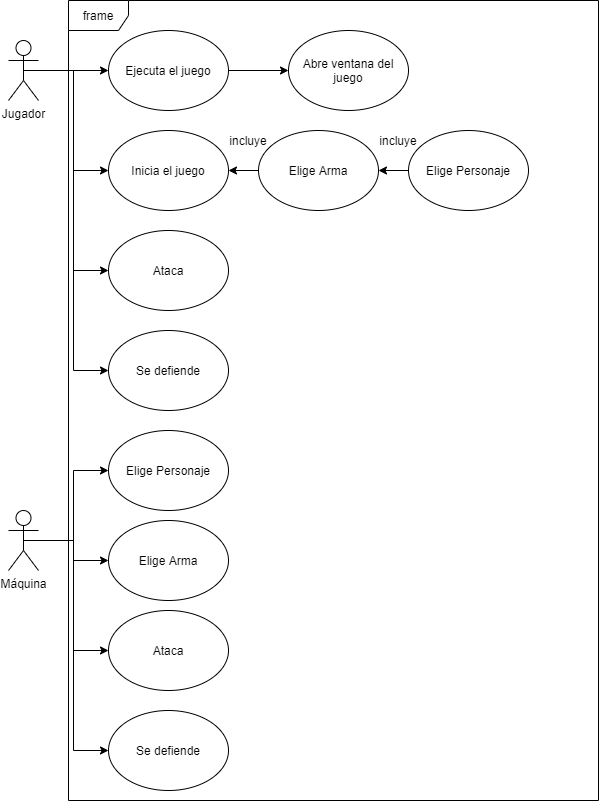

The diagram above was exported from draw.io. Its source (the exported page's mxGraphModel, read from the mxfile embedded in the PNG):
<mxGraphModel dx="1422" dy="794" grid="1" gridSize="10" guides="1" tooltips="1" connect="1" arrows="1" fold="1" page="1" pageScale="1" pageWidth="827" pageHeight="1169" math="0" shadow="0">
  <root>
    <mxCell id="0" />
    <mxCell id="1" parent="0" />
    <mxCell id="XBzKx_A9qEONQjEDWA0E-7" style="edgeStyle=orthogonalEdgeStyle;rounded=0;orthogonalLoop=1;jettySize=auto;html=1;exitX=0.5;exitY=0.5;exitDx=0;exitDy=0;exitPerimeter=0;entryX=0;entryY=0.5;entryDx=0;entryDy=0;" parent="1" source="XBzKx_A9qEONQjEDWA0E-1" target="XBzKx_A9qEONQjEDWA0E-2" edge="1">
      <mxGeometry relative="1" as="geometry" />
    </mxCell>
    <mxCell id="XBzKx_A9qEONQjEDWA0E-20" style="edgeStyle=orthogonalEdgeStyle;rounded=0;orthogonalLoop=1;jettySize=auto;html=1;exitX=0.5;exitY=0.5;exitDx=0;exitDy=0;exitPerimeter=0;entryX=0;entryY=0.5;entryDx=0;entryDy=0;" parent="1" source="XBzKx_A9qEONQjEDWA0E-1" target="XBzKx_A9qEONQjEDWA0E-6" edge="1">
      <mxGeometry relative="1" as="geometry" />
    </mxCell>
    <mxCell id="XBzKx_A9qEONQjEDWA0E-23" style="edgeStyle=orthogonalEdgeStyle;rounded=0;orthogonalLoop=1;jettySize=auto;html=1;exitX=0.5;exitY=0.5;exitDx=0;exitDy=0;exitPerimeter=0;entryX=0;entryY=0.5;entryDx=0;entryDy=0;" parent="1" source="XBzKx_A9qEONQjEDWA0E-1" target="XBzKx_A9qEONQjEDWA0E-21" edge="1">
      <mxGeometry relative="1" as="geometry" />
    </mxCell>
    <mxCell id="XBzKx_A9qEONQjEDWA0E-24" style="edgeStyle=orthogonalEdgeStyle;rounded=0;orthogonalLoop=1;jettySize=auto;html=1;exitX=0.5;exitY=0.5;exitDx=0;exitDy=0;exitPerimeter=0;entryX=0;entryY=0.5;entryDx=0;entryDy=0;" parent="1" source="XBzKx_A9qEONQjEDWA0E-1" target="XBzKx_A9qEONQjEDWA0E-22" edge="1">
      <mxGeometry relative="1" as="geometry" />
    </mxCell>
    <mxCell id="XBzKx_A9qEONQjEDWA0E-1" value="Jugador" style="shape=umlActor;verticalLabelPosition=bottom;verticalAlign=top;html=1;outlineConnect=0;" parent="1" vertex="1">
      <mxGeometry x="50" y="130" width="30" height="60" as="geometry" />
    </mxCell>
    <mxCell id="XBzKx_A9qEONQjEDWA0E-5" style="edgeStyle=orthogonalEdgeStyle;rounded=0;orthogonalLoop=1;jettySize=auto;html=1;exitX=1;exitY=0.5;exitDx=0;exitDy=0;entryX=0;entryY=0.5;entryDx=0;entryDy=0;" parent="1" source="XBzKx_A9qEONQjEDWA0E-2" target="XBzKx_A9qEONQjEDWA0E-3" edge="1">
      <mxGeometry relative="1" as="geometry" />
    </mxCell>
    <mxCell id="XBzKx_A9qEONQjEDWA0E-2" value="Ejecuta el juego" style="ellipse;whiteSpace=wrap;html=1;" parent="1" vertex="1">
      <mxGeometry x="150" y="120" width="120" height="80" as="geometry" />
    </mxCell>
    <mxCell id="XBzKx_A9qEONQjEDWA0E-3" value="Abre ventana del juego" style="ellipse;whiteSpace=wrap;html=1;" parent="1" vertex="1">
      <mxGeometry x="330" y="120" width="120" height="80" as="geometry" />
    </mxCell>
    <mxCell id="XBzKx_A9qEONQjEDWA0E-6" value="Inicia el juego" style="ellipse;whiteSpace=wrap;html=1;" parent="1" vertex="1">
      <mxGeometry x="150" y="220" width="120" height="80" as="geometry" />
    </mxCell>
    <mxCell id="XBzKx_A9qEONQjEDWA0E-14" style="edgeStyle=orthogonalEdgeStyle;rounded=0;orthogonalLoop=1;jettySize=auto;html=1;exitX=0;exitY=0.5;exitDx=0;exitDy=0;entryX=1;entryY=0.5;entryDx=0;entryDy=0;" parent="1" source="XBzKx_A9qEONQjEDWA0E-8" target="XBzKx_A9qEONQjEDWA0E-6" edge="1">
      <mxGeometry relative="1" as="geometry" />
    </mxCell>
    <mxCell id="XBzKx_A9qEONQjEDWA0E-8" value="Elige Arma" style="ellipse;whiteSpace=wrap;html=1;" parent="1" vertex="1">
      <mxGeometry x="300" y="220" width="120" height="80" as="geometry" />
    </mxCell>
    <mxCell id="XBzKx_A9qEONQjEDWA0E-15" style="edgeStyle=orthogonalEdgeStyle;rounded=0;orthogonalLoop=1;jettySize=auto;html=1;exitX=0;exitY=0.5;exitDx=0;exitDy=0;entryX=1;entryY=0.5;entryDx=0;entryDy=0;" parent="1" source="XBzKx_A9qEONQjEDWA0E-9" target="XBzKx_A9qEONQjEDWA0E-8" edge="1">
      <mxGeometry relative="1" as="geometry" />
    </mxCell>
    <mxCell id="XBzKx_A9qEONQjEDWA0E-9" value="Elige Personaje" style="ellipse;whiteSpace=wrap;html=1;" parent="1" vertex="1">
      <mxGeometry x="450" y="220" width="120" height="80" as="geometry" />
    </mxCell>
    <mxCell id="XBzKx_A9qEONQjEDWA0E-18" style="edgeStyle=orthogonalEdgeStyle;rounded=0;orthogonalLoop=1;jettySize=auto;html=1;exitX=0.5;exitY=0.5;exitDx=0;exitDy=0;exitPerimeter=0;entryX=0;entryY=0.5;entryDx=0;entryDy=0;" parent="1" source="XBzKx_A9qEONQjEDWA0E-12" target="XBzKx_A9qEONQjEDWA0E-16" edge="1">
      <mxGeometry relative="1" as="geometry" />
    </mxCell>
    <mxCell id="XBzKx_A9qEONQjEDWA0E-19" style="edgeStyle=orthogonalEdgeStyle;rounded=0;orthogonalLoop=1;jettySize=auto;html=1;exitX=0.5;exitY=0.5;exitDx=0;exitDy=0;exitPerimeter=0;" parent="1" source="XBzKx_A9qEONQjEDWA0E-12" target="XBzKx_A9qEONQjEDWA0E-17" edge="1">
      <mxGeometry relative="1" as="geometry" />
    </mxCell>
    <mxCell id="XBzKx_A9qEONQjEDWA0E-27" style="edgeStyle=orthogonalEdgeStyle;rounded=0;orthogonalLoop=1;jettySize=auto;html=1;exitX=0.5;exitY=0.5;exitDx=0;exitDy=0;exitPerimeter=0;entryX=0;entryY=0.5;entryDx=0;entryDy=0;" parent="1" source="XBzKx_A9qEONQjEDWA0E-12" target="XBzKx_A9qEONQjEDWA0E-25" edge="1">
      <mxGeometry relative="1" as="geometry" />
    </mxCell>
    <mxCell id="XBzKx_A9qEONQjEDWA0E-28" style="edgeStyle=orthogonalEdgeStyle;rounded=0;orthogonalLoop=1;jettySize=auto;html=1;exitX=0.5;exitY=0.5;exitDx=0;exitDy=0;exitPerimeter=0;entryX=0;entryY=0.5;entryDx=0;entryDy=0;" parent="1" source="XBzKx_A9qEONQjEDWA0E-12" target="XBzKx_A9qEONQjEDWA0E-26" edge="1">
      <mxGeometry relative="1" as="geometry" />
    </mxCell>
    <mxCell id="XBzKx_A9qEONQjEDWA0E-12" value="Máquina" style="shape=umlActor;verticalLabelPosition=bottom;verticalAlign=top;html=1;outlineConnect=0;" parent="1" vertex="1">
      <mxGeometry x="50" y="600" width="30" height="60" as="geometry" />
    </mxCell>
    <mxCell id="XBzKx_A9qEONQjEDWA0E-16" value="Elige Personaje" style="ellipse;whiteSpace=wrap;html=1;" parent="1" vertex="1">
      <mxGeometry x="150" y="520" width="120" height="80" as="geometry" />
    </mxCell>
    <mxCell id="XBzKx_A9qEONQjEDWA0E-17" value="Elige Arma" style="ellipse;whiteSpace=wrap;html=1;" parent="1" vertex="1">
      <mxGeometry x="150" y="610" width="120" height="80" as="geometry" />
    </mxCell>
    <mxCell id="XBzKx_A9qEONQjEDWA0E-21" value="Ataca" style="ellipse;whiteSpace=wrap;html=1;" parent="1" vertex="1">
      <mxGeometry x="150" y="320" width="120" height="80" as="geometry" />
    </mxCell>
    <mxCell id="XBzKx_A9qEONQjEDWA0E-22" value="Se defiende" style="ellipse;whiteSpace=wrap;html=1;" parent="1" vertex="1">
      <mxGeometry x="150" y="420" width="120" height="80" as="geometry" />
    </mxCell>
    <mxCell id="XBzKx_A9qEONQjEDWA0E-25" value="Ataca" style="ellipse;whiteSpace=wrap;html=1;" parent="1" vertex="1">
      <mxGeometry x="150" y="700" width="120" height="80" as="geometry" />
    </mxCell>
    <mxCell id="XBzKx_A9qEONQjEDWA0E-26" value="Se defiende" style="ellipse;whiteSpace=wrap;html=1;" parent="1" vertex="1">
      <mxGeometry x="150" y="800" width="120" height="80" as="geometry" />
    </mxCell>
    <mxCell id="XBzKx_A9qEONQjEDWA0E-29" value="frame" style="shape=umlFrame;whiteSpace=wrap;html=1;" parent="1" vertex="1">
      <mxGeometry x="110" y="90" width="530" height="800" as="geometry" />
    </mxCell>
    <mxCell id="XBzKx_A9qEONQjEDWA0E-30" value="incluye" style="text;html=1;strokeColor=none;fillColor=none;align=center;verticalAlign=middle;whiteSpace=wrap;rounded=0;" parent="1" vertex="1">
      <mxGeometry x="270" y="220" width="40" height="20" as="geometry" />
    </mxCell>
    <mxCell id="XBzKx_A9qEONQjEDWA0E-31" value="incluye" style="text;html=1;strokeColor=none;fillColor=none;align=center;verticalAlign=middle;whiteSpace=wrap;rounded=0;" parent="1" vertex="1">
      <mxGeometry x="420" y="220" width="40" height="20" as="geometry" />
    </mxCell>
  </root>
</mxGraphModel>